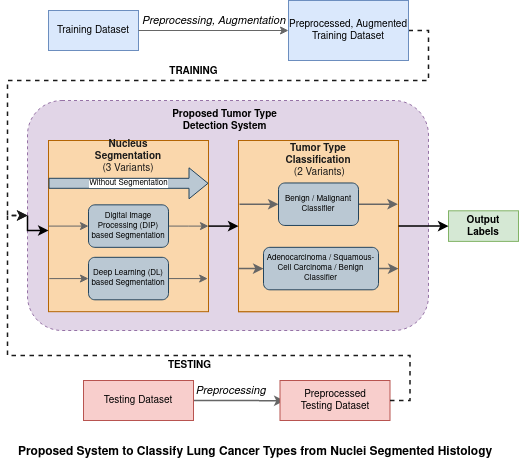

The diagram above was exported from draw.io. Its source (the exported page's mxGraphModel, read from the mxfile embedded in the PNG):
<mxGraphModel dx="1102" dy="571" grid="1" gridSize="10" guides="1" tooltips="1" connect="1" arrows="1" fold="1" page="1" pageScale="1" pageWidth="850" pageHeight="1100" math="0" shadow="0">
  <root>
    <mxCell id="0" />
    <mxCell id="1" parent="0" />
    <mxCell id="90EOPYCR1DiH228cyxbC-35" value="" style="rounded=1;whiteSpace=wrap;html=1;labelBackgroundColor=none;fontFamily=Helvetica;fontSize=10;dashed=1;fillColor=#e1d5e7;strokeColor=#9673a6;" parent="1" vertex="1">
      <mxGeometry x="79" y="120" width="401" height="230" as="geometry" />
    </mxCell>
    <mxCell id="90EOPYCR1DiH228cyxbC-1" value="&lt;p style=&quot;line-height: 0.6; font-size: 10px;&quot;&gt;&lt;font style=&quot;font-size: 10px;&quot;&gt;Training Dataset&lt;br style=&quot;font-size: 10px;&quot;&gt;&lt;/font&gt;&lt;/p&gt;" style="rounded=0;whiteSpace=wrap;html=1;fontFamily=Helvetica;fontSize=10;fillColor=#dae8fc;strokeColor=#6c8ebf;" parent="1" vertex="1">
      <mxGeometry x="100" y="30" width="90" height="40" as="geometry" />
    </mxCell>
    <mxCell id="90EOPYCR1DiH228cyxbC-39" style="edgeStyle=orthogonalEdgeStyle;rounded=0;orthogonalLoop=1;jettySize=auto;html=1;exitX=1;exitY=0.5;exitDx=0;exitDy=0;entryX=0;entryY=0.5;entryDx=0;entryDy=0;fontFamily=Helvetica;fontSize=10;fontColor=#000000;startArrow=none;startFill=0;endArrow=classic;endFill=1;strokeWidth=1.5;dashed=1;strokeColor=#1A1A1A;" parent="1" source="90EOPYCR1DiH228cyxbC-2" target="90EOPYCR1DiH228cyxbC-35" edge="1">
      <mxGeometry relative="1" as="geometry" />
    </mxCell>
    <mxCell id="90EOPYCR1DiH228cyxbC-57" value="&lt;font style=&quot;font-size: 10px&quot;&gt;TRAINING&lt;/font&gt;" style="edgeLabel;html=1;align=center;verticalAlign=middle;resizable=0;points=[];fontSize=10;fontFamily=Helvetica;fontColor=default;fontStyle=1" parent="90EOPYCR1DiH228cyxbC-39" vertex="1" connectable="0">
      <mxGeometry x="-0.3403" y="3" relative="1" as="geometry">
        <mxPoint x="-93" y="-13" as="offset" />
      </mxGeometry>
    </mxCell>
    <mxCell id="90EOPYCR1DiH228cyxbC-2" value="Preprocessed, Augmented Training Dataset" style="rounded=0;whiteSpace=wrap;html=1;fontFamily=Helvetica;fontSize=10;fillColor=#dae8fc;strokeColor=#6c8ebf;" parent="1" vertex="1">
      <mxGeometry x="340" y="20" width="120" height="60" as="geometry" />
    </mxCell>
    <mxCell id="90EOPYCR1DiH228cyxbC-3" value="" style="edgeStyle=orthogonalEdgeStyle;rounded=0;orthogonalLoop=1;jettySize=auto;html=1;fontFamily=Georgia;fontSize=6;fillColor=#f5f5f5;strokeColor=#666666;" parent="1" source="90EOPYCR1DiH228cyxbC-1" target="90EOPYCR1DiH228cyxbC-2" edge="1">
      <mxGeometry relative="1" as="geometry" />
    </mxCell>
    <mxCell id="90EOPYCR1DiH228cyxbC-27" style="edgeStyle=orthogonalEdgeStyle;rounded=0;orthogonalLoop=1;jettySize=auto;html=1;exitX=1;exitY=0.5;exitDx=0;exitDy=0;entryX=1;entryY=0.5;entryDx=0;entryDy=0;fontFamily=Helvetica;fontSize=10;fillColor=#f5f5f5;strokeColor=#666666;" parent="1" source="90EOPYCR1DiH228cyxbC-28" edge="1">
      <mxGeometry relative="1" as="geometry">
        <mxPoint x="429" y="210.00500000000002" as="targetPoint" />
        <Array as="points">
          <mxPoint x="409" y="210.41" />
          <mxPoint x="449" y="209.41" />
        </Array>
      </mxGeometry>
    </mxCell>
    <mxCell id="90EOPYCR1DiH228cyxbC-30" style="edgeStyle=orthogonalEdgeStyle;rounded=0;orthogonalLoop=1;jettySize=auto;html=1;exitX=1;exitY=0.5;exitDx=0;exitDy=0;entryX=1;entryY=0.5;entryDx=0;entryDy=0;fontFamily=Helvetica;fontSize=10;fillColor=#f5f5f5;strokeColor=#666666;" parent="1" source="90EOPYCR1DiH228cyxbC-31" edge="1">
      <mxGeometry relative="1" as="geometry">
        <mxPoint x="429" y="270.595" as="targetPoint" />
        <Array as="points">
          <mxPoint x="409" y="271" />
          <mxPoint x="449" y="270" />
        </Array>
      </mxGeometry>
    </mxCell>
    <mxCell id="90EOPYCR1DiH228cyxbC-33" value="&lt;div&gt;&lt;font&gt;&lt;b&gt;Output&lt;/b&gt;&lt;/font&gt;&lt;/div&gt;&lt;div&gt;&lt;font&gt;&lt;b&gt;Labels&lt;/b&gt;&lt;/font&gt;&lt;/div&gt;" style="rounded=0;whiteSpace=wrap;html=1;fontFamily=Helvetica;fontSize=10;fillColor=#d5e8d4;strokeColor=#82b366;fontColor=#000000;" parent="1" vertex="1">
      <mxGeometry x="500" y="230.29999999999998" width="70" height="30.59" as="geometry" />
    </mxCell>
    <mxCell id="90EOPYCR1DiH228cyxbC-60" value="&lt;font style=&quot;font-size: 11px&quot;&gt;&lt;i&gt;Preprocessing&lt;/i&gt;&lt;/font&gt;" style="edgeStyle=orthogonalEdgeStyle;rounded=0;orthogonalLoop=1;jettySize=auto;html=1;fontFamily=Helvetica;fontSize=10;fontColor=default;startArrow=none;startFill=0;endArrow=classic;endFill=1;strokeColor=#666666;strokeWidth=1.5;exitX=1;exitY=0.5;exitDx=0;exitDy=0;" parent="1" source="90EOPYCR1DiH228cyxbC-34" edge="1">
      <mxGeometry x="-0.1797" y="10" relative="1" as="geometry">
        <mxPoint x="336" y="420.28571428571433" as="targetPoint" />
        <mxPoint x="240" y="420" as="sourcePoint" />
        <Array as="points" />
        <mxPoint as="offset" />
      </mxGeometry>
    </mxCell>
    <mxCell id="90EOPYCR1DiH228cyxbC-34" value="Testing Dataset" style="rounded=0;whiteSpace=wrap;html=1;fontFamily=Helvetica;fontSize=10;fillColor=#f8cecc;strokeColor=#b85450;" parent="1" vertex="1">
      <mxGeometry x="135" y="400" width="110" height="40" as="geometry" />
    </mxCell>
    <mxCell id="90EOPYCR1DiH228cyxbC-37" value="&lt;b&gt;Proposed Tumor Type Detection System&lt;/b&gt;" style="text;html=1;strokeColor=none;fillColor=none;align=center;verticalAlign=middle;whiteSpace=wrap;rounded=0;dashed=1;labelBackgroundColor=none;fontFamily=Helvetica;fontSize=10;fontColor=#000000;" parent="1" vertex="1">
      <mxGeometry x="211.5" y="120" width="128.5" height="40" as="geometry" />
    </mxCell>
    <mxCell id="90EOPYCR1DiH228cyxbC-38" value="&lt;font style=&quot;font-size: 11px&quot;&gt;&lt;i&gt;Preprocessing, Augmentation&lt;/i&gt;&lt;/font&gt;" style="text;html=1;align=center;verticalAlign=middle;resizable=0;points=[];autosize=1;strokeColor=none;fillColor=none;fontSize=10;fontFamily=Helvetica;fontColor=#000000;" parent="1" vertex="1">
      <mxGeometry x="185" y="30" width="160" height="20" as="geometry" />
    </mxCell>
    <mxCell id="90EOPYCR1DiH228cyxbC-43" value="" style="group" parent="1" vertex="1" connectable="0">
      <mxGeometry x="100" y="160" width="180" height="171.19" as="geometry" />
    </mxCell>
    <mxCell id="90EOPYCR1DiH228cyxbC-4" value="" style="rounded=0;whiteSpace=wrap;html=1;fontFamily=Georgia;fontSize=6;fillColor=#fad7ac;strokeColor=#b46504;" parent="90EOPYCR1DiH228cyxbC-43" vertex="1">
      <mxGeometry width="160" height="171.19" as="geometry" />
    </mxCell>
    <mxCell id="90EOPYCR1DiH228cyxbC-11" value="Without Segmentation" style="shape=flexArrow;endArrow=classic;html=1;rounded=0;fontFamily=Helvetica;fontSize=8;exitX=0;exitY=0.25;exitDx=0;exitDy=0;entryX=1;entryY=0.25;entryDx=0;entryDy=0;fillColor=#bac8d3;strokeColor=#23445d;" parent="90EOPYCR1DiH228cyxbC-43" source="90EOPYCR1DiH228cyxbC-4" target="90EOPYCR1DiH228cyxbC-4" edge="1">
      <mxGeometry width="50" height="50" relative="1" as="geometry">
        <mxPoint x="220" y="63.722315280104226" as="sourcePoint" />
        <mxPoint x="270" y="10.620385880017372" as="targetPoint" />
      </mxGeometry>
    </mxCell>
    <mxCell id="90EOPYCR1DiH228cyxbC-20" style="edgeStyle=orthogonalEdgeStyle;rounded=0;orthogonalLoop=1;jettySize=auto;html=1;exitX=1;exitY=0.5;exitDx=0;exitDy=0;entryX=1;entryY=0.5;entryDx=0;entryDy=0;fontFamily=Helvetica;fontSize=10;fillColor=#f5f5f5;strokeColor=#666666;" parent="90EOPYCR1DiH228cyxbC-43" source="90EOPYCR1DiH228cyxbC-13" target="90EOPYCR1DiH228cyxbC-4" edge="1">
      <mxGeometry relative="1" as="geometry">
        <Array as="points">
          <mxPoint x="140" y="86.0251256281407" />
          <mxPoint x="180" y="84.96308704013897" />
        </Array>
      </mxGeometry>
    </mxCell>
    <mxCell id="90EOPYCR1DiH228cyxbC-13" value="Digital Image Processing (DIP) based Segmentation" style="rounded=1;whiteSpace=wrap;html=1;labelBackgroundColor=none;fontFamily=Helvetica;fontSize=8;fillColor=#bac8d3;strokeColor=#23445d;" parent="90EOPYCR1DiH228cyxbC-43" vertex="1">
      <mxGeometry x="40" y="64.34891804702525" width="80" height="42.481543520069486" as="geometry" />
    </mxCell>
    <mxCell id="90EOPYCR1DiH228cyxbC-21" style="edgeStyle=orthogonalEdgeStyle;rounded=0;orthogonalLoop=1;jettySize=auto;html=1;exitX=1;exitY=0.5;exitDx=0;exitDy=0;entryX=0.995;entryY=0.808;entryDx=0;entryDy=0;entryPerimeter=0;fontFamily=Helvetica;fontSize=10;fillColor=#f5f5f5;strokeColor=#666666;" parent="90EOPYCR1DiH228cyxbC-43" source="90EOPYCR1DiH228cyxbC-14" target="90EOPYCR1DiH228cyxbC-4" edge="1">
      <mxGeometry relative="1" as="geometry" />
    </mxCell>
    <mxCell id="90EOPYCR1DiH228cyxbC-22" style="edgeStyle=orthogonalEdgeStyle;rounded=0;orthogonalLoop=1;jettySize=auto;html=1;exitX=0;exitY=0.5;exitDx=0;exitDy=0;entryX=0.005;entryY=0.801;entryDx=0;entryDy=0;entryPerimeter=0;fontFamily=Helvetica;fontSize=10;endArrow=none;endFill=0;startArrow=classic;startFill=1;fillColor=#f5f5f5;strokeColor=#666666;" parent="90EOPYCR1DiH228cyxbC-43" source="90EOPYCR1DiH228cyxbC-14" target="90EOPYCR1DiH228cyxbC-4" edge="1">
      <mxGeometry relative="1" as="geometry" />
    </mxCell>
    <mxCell id="90EOPYCR1DiH228cyxbC-14" value="Deep Learning (DL) based Segmentation" style="rounded=1;whiteSpace=wrap;html=1;labelBackgroundColor=none;fontFamily=Helvetica;fontSize=8;fillColor=#bac8d3;strokeColor=#23445d;" parent="90EOPYCR1DiH228cyxbC-43" vertex="1">
      <mxGeometry x="40" y="116.82424468019109" width="80" height="42.481543520069486" as="geometry" />
    </mxCell>
    <mxCell id="90EOPYCR1DiH228cyxbC-18" value="&lt;div&gt;&lt;b&gt;Nucleus Segmentation&lt;/b&gt;&lt;/div&gt;(3 Variants)" style="text;html=1;strokeColor=none;fillColor=none;align=center;verticalAlign=middle;whiteSpace=wrap;rounded=0;labelBackgroundColor=none;fontFamily=Helvetica;fontSize=10;fontColor=#1A1A1A;" parent="90EOPYCR1DiH228cyxbC-43" vertex="1">
      <mxGeometry x="50" width="60" height="31.861157640052113" as="geometry" />
    </mxCell>
    <mxCell id="90EOPYCR1DiH228cyxbC-19" value="" style="endArrow=classic;html=1;rounded=0;fontFamily=Helvetica;fontSize=10;exitX=0;exitY=0.5;exitDx=0;exitDy=0;entryX=0;entryY=0.5;entryDx=0;entryDy=0;fillColor=#f5f5f5;strokeColor=#666666;" parent="90EOPYCR1DiH228cyxbC-43" source="90EOPYCR1DiH228cyxbC-4" target="90EOPYCR1DiH228cyxbC-13" edge="1">
      <mxGeometry width="50" height="50" relative="1" as="geometry">
        <mxPoint x="220" y="63.722315280104226" as="sourcePoint" />
        <mxPoint x="270" y="10.620385880017372" as="targetPoint" />
      </mxGeometry>
    </mxCell>
    <mxCell id="90EOPYCR1DiH228cyxbC-50" value="" style="group;fillColor=#fad7ac;strokeColor=#b46504;fontColor=#1A1A1A;" parent="1" vertex="1" connectable="0">
      <mxGeometry x="290" y="160" width="160" height="171.19" as="geometry" />
    </mxCell>
    <mxCell id="90EOPYCR1DiH228cyxbC-23" value="" style="rounded=0;whiteSpace=wrap;html=1;fontFamily=Georgia;fontSize=6;fillColor=#fad7ac;strokeColor=#b46504;" parent="90EOPYCR1DiH228cyxbC-50" vertex="1">
      <mxGeometry width="160" height="171.19" as="geometry" />
    </mxCell>
    <mxCell id="90EOPYCR1DiH228cyxbC-24" value="&lt;b&gt;Tumor Type Classification&lt;br&gt;&lt;/b&gt;&amp;nbsp;(2 Variants)" style="text;html=1;strokeColor=none;fillColor=none;align=center;verticalAlign=middle;whiteSpace=wrap;rounded=0;labelBackgroundColor=none;fontFamily=Helvetica;fontSize=10;fontColor=#1A1A1A;" parent="90EOPYCR1DiH228cyxbC-50" vertex="1">
      <mxGeometry x="50" y="4" width="60" height="31.861157640052113" as="geometry" />
    </mxCell>
    <mxCell id="90EOPYCR1DiH228cyxbC-45" style="edgeStyle=orthogonalEdgeStyle;rounded=0;orthogonalLoop=1;jettySize=auto;html=1;exitX=0;exitY=0.5;exitDx=0;exitDy=0;entryX=0.006;entryY=0.372;entryDx=0;entryDy=0;entryPerimeter=0;fontFamily=Helvetica;fontSize=10;fontColor=#000000;startArrow=classic;startFill=1;endArrow=none;endFill=0;strokeColor=#666666;strokeWidth=1.5;" parent="90EOPYCR1DiH228cyxbC-50" source="90EOPYCR1DiH228cyxbC-28" target="90EOPYCR1DiH228cyxbC-23" edge="1">
      <mxGeometry relative="1" as="geometry" />
    </mxCell>
    <mxCell id="90EOPYCR1DiH228cyxbC-46" style="edgeStyle=orthogonalEdgeStyle;rounded=0;orthogonalLoop=1;jettySize=auto;html=1;exitX=1;exitY=0.5;exitDx=0;exitDy=0;entryX=0.996;entryY=0.376;entryDx=0;entryDy=0;entryPerimeter=0;fontFamily=Helvetica;fontSize=10;fontColor=#000000;startArrow=none;startFill=0;endArrow=classic;endFill=1;strokeColor=#666666;strokeWidth=1.5;" parent="90EOPYCR1DiH228cyxbC-50" source="90EOPYCR1DiH228cyxbC-28" target="90EOPYCR1DiH228cyxbC-23" edge="1">
      <mxGeometry relative="1" as="geometry" />
    </mxCell>
    <mxCell id="90EOPYCR1DiH228cyxbC-28" value="Benign / Malignant Classifier" style="rounded=1;whiteSpace=wrap;html=1;labelBackgroundColor=none;fontFamily=Helvetica;fontSize=8;fillColor=#bac8d3;strokeColor=#23445d;" parent="90EOPYCR1DiH228cyxbC-50" vertex="1">
      <mxGeometry x="40" y="42.481543520069486" width="80" height="42.481543520069486" as="geometry" />
    </mxCell>
    <mxCell id="90EOPYCR1DiH228cyxbC-44" style="edgeStyle=orthogonalEdgeStyle;rounded=0;orthogonalLoop=1;jettySize=auto;html=1;exitX=0;exitY=0.5;exitDx=0;exitDy=0;entryX=0;entryY=0.75;entryDx=0;entryDy=0;fontFamily=Helvetica;fontSize=10;fontColor=#000000;startArrow=classic;startFill=1;endArrow=none;endFill=0;strokeColor=#666666;strokeWidth=1.5;" parent="90EOPYCR1DiH228cyxbC-50" source="90EOPYCR1DiH228cyxbC-31" target="90EOPYCR1DiH228cyxbC-23" edge="1">
      <mxGeometry relative="1" as="geometry" />
    </mxCell>
    <mxCell id="90EOPYCR1DiH228cyxbC-47" style="edgeStyle=orthogonalEdgeStyle;rounded=0;orthogonalLoop=1;jettySize=auto;html=1;exitX=1;exitY=0.5;exitDx=0;exitDy=0;entryX=1;entryY=0.75;entryDx=0;entryDy=0;fontFamily=Helvetica;fontSize=10;fontColor=#000000;startArrow=none;startFill=0;endArrow=classic;endFill=1;strokeColor=#666666;strokeWidth=1.5;" parent="90EOPYCR1DiH228cyxbC-50" source="90EOPYCR1DiH228cyxbC-31" target="90EOPYCR1DiH228cyxbC-23" edge="1">
      <mxGeometry relative="1" as="geometry" />
    </mxCell>
    <mxCell id="90EOPYCR1DiH228cyxbC-31" value="&lt;div&gt;Adenocarcinoma / Squamous-Cell Carcinoma / Benign &lt;br&gt;&lt;/div&gt;&lt;div&gt;Classifier&lt;/div&gt;" style="rounded=1;whiteSpace=wrap;html=1;labelBackgroundColor=none;fontFamily=Helvetica;fontSize=8;fillColor=#bac8d3;strokeColor=#23445d;" parent="90EOPYCR1DiH228cyxbC-50" vertex="1">
      <mxGeometry x="25" y="106.83046156709474" width="115" height="42.481543520069486" as="geometry" />
    </mxCell>
    <mxCell id="90EOPYCR1DiH228cyxbC-54" value="&lt;div&gt;Preprocessed &lt;br&gt;&lt;/div&gt;&lt;div&gt;Testing Dataset&lt;/div&gt;" style="rounded=0;whiteSpace=wrap;html=1;fontFamily=Helvetica;fontSize=10;fillColor=#f8cecc;strokeColor=#b85450;" parent="1" vertex="1">
      <mxGeometry x="331.5" y="400" width="110" height="40" as="geometry" />
    </mxCell>
    <mxCell id="90EOPYCR1DiH228cyxbC-58" style="edgeStyle=orthogonalEdgeStyle;rounded=0;orthogonalLoop=1;jettySize=auto;html=1;exitX=1;exitY=0.5;exitDx=0;exitDy=0;fontFamily=Helvetica;fontSize=10;fontColor=#000000;startArrow=none;startFill=0;endArrow=classic;endFill=1;strokeWidth=1.5;dashed=1;strokeColor=#1A1A1A;entryX=0;entryY=0.5;entryDx=0;entryDy=0;" parent="1" source="90EOPYCR1DiH228cyxbC-54" target="90EOPYCR1DiH228cyxbC-35" edge="1">
      <mxGeometry relative="1" as="geometry">
        <mxPoint x="501.5" y="60" as="sourcePoint" />
        <mxPoint x="80" y="240" as="targetPoint" />
      </mxGeometry>
    </mxCell>
    <mxCell id="90EOPYCR1DiH228cyxbC-59" value="TESTING" style="edgeLabel;html=1;align=center;verticalAlign=middle;resizable=0;points=[];fontSize=10;fontFamily=Helvetica;fontColor=default;fontStyle=1" parent="90EOPYCR1DiH228cyxbC-58" vertex="1" connectable="0">
      <mxGeometry x="-0.3403" y="3" relative="1" as="geometry">
        <mxPoint x="-79" y="6" as="offset" />
      </mxGeometry>
    </mxCell>
    <mxCell id="90EOPYCR1DiH228cyxbC-64" style="edgeStyle=orthogonalEdgeStyle;rounded=0;orthogonalLoop=1;jettySize=auto;html=1;exitX=1;exitY=0.5;exitDx=0;exitDy=0;entryX=0;entryY=0.5;entryDx=0;entryDy=0;labelBackgroundColor=#7EA6E0;fontFamily=Helvetica;fontSize=10;fontColor=#000000;startArrow=none;startFill=0;endArrow=classic;endFill=1;strokeColor=#000000;strokeWidth=1.5;" parent="1" source="90EOPYCR1DiH228cyxbC-4" target="90EOPYCR1DiH228cyxbC-23" edge="1">
      <mxGeometry relative="1" as="geometry" />
    </mxCell>
    <mxCell id="90EOPYCR1DiH228cyxbC-65" style="edgeStyle=orthogonalEdgeStyle;rounded=0;orthogonalLoop=1;jettySize=auto;html=1;exitX=1;exitY=0.5;exitDx=0;exitDy=0;entryX=0;entryY=0.5;entryDx=0;entryDy=0;labelBackgroundColor=#7EA6E0;fontFamily=Helvetica;fontSize=10;fontColor=#000000;startArrow=none;startFill=0;endArrow=classic;endFill=1;strokeColor=#000000;strokeWidth=1.5;" parent="1" source="90EOPYCR1DiH228cyxbC-23" target="90EOPYCR1DiH228cyxbC-33" edge="1">
      <mxGeometry relative="1" as="geometry" />
    </mxCell>
    <mxCell id="90EOPYCR1DiH228cyxbC-67" style="edgeStyle=orthogonalEdgeStyle;rounded=0;orthogonalLoop=1;jettySize=auto;html=1;exitX=0;exitY=0.5;exitDx=0;exitDy=0;labelBackgroundColor=#7EA6E0;fontFamily=Helvetica;fontSize=11;fontColor=#000000;startArrow=none;startFill=0;endArrow=classic;endFill=1;strokeColor=#000000;strokeWidth=1.5;" parent="1" source="90EOPYCR1DiH228cyxbC-35" edge="1">
      <mxGeometry relative="1" as="geometry">
        <mxPoint x="100" y="250" as="targetPoint" />
        <Array as="points">
          <mxPoint x="79" y="250" />
        </Array>
      </mxGeometry>
    </mxCell>
    <mxCell id="Y1FoIoch2EkCiIE_7DKy-3" value="&lt;font style=&quot;font-size: 12px&quot;&gt;&lt;b&gt;Proposed System to Classify Lung Cancer Types from Nuclei Segmented Histology&lt;/b&gt;&lt;/font&gt;" style="text;html=1;strokeColor=none;fillColor=none;align=center;verticalAlign=middle;whiteSpace=wrap;rounded=0;" vertex="1" parent="1">
      <mxGeometry x="52" y="457" width="510" height="30" as="geometry" />
    </mxCell>
  </root>
</mxGraphModel>